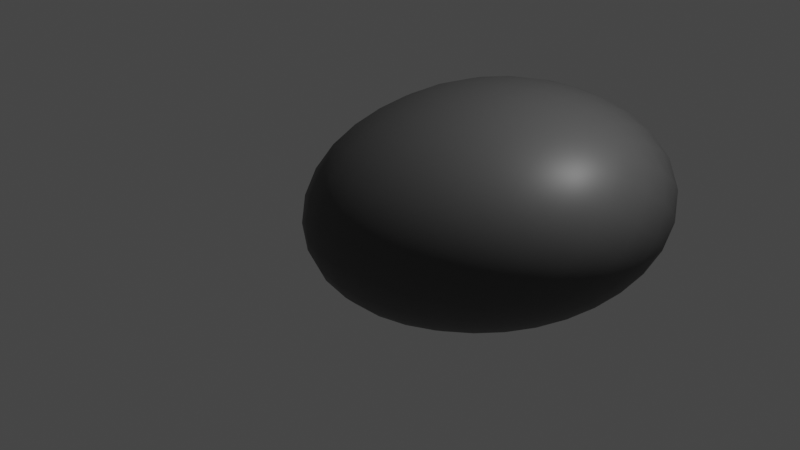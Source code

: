 # Source: rock3.blend  (saved by Blender 2.90.8; exported with 4.5.12 LTS)
import bpy
from mathutils import Matrix  # noqa: F401  (used for matrix-valued properties, if any)

bpy.ops.wm.read_factory_settings(use_empty=True)
scene = bpy.context.scene
scene.name = 'Scene'

# ---- collections
col_collection = bpy.data.collections.new('Collection'); scene.collection.children.link(col_collection)

# ---- materials (node trees are filled in below, after node groups)
mat_material_003 = bpy.data.materials.new('Material.003')
mat_material_003.use_transparent_shadow = False
mat_material_003.diffuse_color = (0.2883, 0.2883, 0.2883, 1.0)

# ---- material node trees
mat_material_003.use_nodes = True; mat_material_003.node_tree.nodes.clear()
_N = mat_material_003.node_tree.nodes; _L = mat_material_003.node_tree.links
n0 = _N.new('ShaderNodeBsdfPrincipled'); n0.name = 'Principled BSDF'; n0.location = (10, 300)
n0.distribution = 'GGX'
n0.subsurface_method = 'BURLEY'
n0.inputs[0].default_value = (0.07324, 0.07324, 0.07324, 1.0)
n0.inputs[3].default_value = 1.45
n0.inputs[27].default_value = (0.0, 0.0, 0.0, 1.0)
n0.inputs[28].default_value = 1.0
n1 = _N.new('ShaderNodeOutputMaterial'); n1.name = 'Material Output'; n1.location = (300, 300)
_L.new(n0.outputs[0], n1.inputs[0])
n1.is_active_output = True

# ---- world
world_world = bpy.data.worlds.new('World'); scene.world = world_world
world_world.use_nodes = True; world_world.node_tree.nodes.clear()
_N = world_world.node_tree.nodes; _L = world_world.node_tree.links
n0 = _N.new('ShaderNodeOutputWorld'); n0.name = 'World Output'; n0.location = (300, 300)
n1 = _N.new('ShaderNodeBackground'); n1.name = 'Background'; n1.location = (10, 300)
n1.inputs[0].default_value = (0.05088, 0.05088, 0.05088, 1.0)
_L.new(n1.outputs[0], n0.inputs[0])
n0.is_active_output = True
world_world.color = (0.05088, 0.05088, 0.05088)
world_world.use_sun_shadow = False
world_world.sun_shadow_jitter_overblur = 0.0

# ---- cameras
cam_camera = bpy.data.cameras.new('Camera')
cam_camera.clip_end = 100.0
cam_camera.ortho_scale = 7.314

# ---- lights
light_light = bpy.data.lights.new('Light', 'POINT')
light_light.transmission_factor = 0.0
light_light.energy = 1000.0
light_light.shadow_soft_size = 0.1
light_light.shadow_maximum_resolution = 0.006
light_light.use_absolute_resolution = True

# ---- meshes
me_cube_001 = bpy.data.meshes.new('Cube.001')
me_cube_001.from_pydata([(-1.0, -2.086, 0.1747), (-1.0, 0.2865, 0.9213), (-1.0, 0.7564, -1.699), (-0.2717, 2.823, 1.117), (2.569, -0.3234, -0.1684), (3.559, 0.3843, 1.906), (1.0, 0.9166, -0.7592), (1.0, 3.289, -0.5835)], [], [(0, 1, 3, 2), (2, 3, 7, 6), (6, 7, 5, 4), (4, 5, 1, 0), (2, 6, 4, 0), (7, 3, 1, 5)])
me_cube_001.polygons.foreach_set('use_smooth', [True] * 6)
_uv = me_cube_001.uv_layers.new(name='UVMap')
_uv.uv.foreach_set('vector', [0.375, 0.0, 0.625, 0.0, 0.625, 0.25, 0.375, 0.25, 0.375, 0.25, 0.625, 0.25, 0.625, 0.5, 0.375, 0.5, 0.375, 0.5, 0.625, 0.5, 0.625, 0.75, 0.375, 0.75, 0.375, 0.75, 0.625, 0.75, 0.625, 1.0, 0.375, 1.0, 0.125, 0.5, 0.375, 0.5, 0.375, 0.75, 0.125, 0.75, 0.625, 0.5, 0.875, 0.5, 0.875, 0.75, 0.625, 0.75])
me_cube_001.materials.append(mat_material_003)
me_cube_001.use_remesh_fix_poles = True
me_cube_001.use_remesh_preserve_attributes = False
me_cube_001.use_mirror_vertex_groups = False
me_cube_001.update()

# ---- objects
ob_light = bpy.data.objects.new('Light', light_light)
ob_camera = bpy.data.objects.new('Camera', cam_camera)
ob_cube = bpy.data.objects.new('Cube', me_cube_001)

# ---- transforms, parenting, visibility, modifiers, constraints
ob_light.location = (4.076, 1.005, 5.904)
ob_light.rotation_euler = (0.6503, 0.05522, 1.866)
ob_light.lock_rotations_4d = False
ob_light.empty_display_type = 'ARROWS'
ob_light.color = (0.0, 0.0, 0.0, 0.0)
ob_light.lineart.crease_threshold = 0.0
ob_camera.location = (7.359, -6.926, 4.958)
ob_camera.rotation_euler = (1.109, 0.0, 0.8149)
ob_camera.lock_rotations_4d = False
ob_camera.empty_display_type = 'ARROWS'
ob_camera.color = (0.0, 0.0, 0.0, 0.0)
ob_camera.display_type = 'WIRE'
ob_camera.lineart.crease_threshold = 0.0
ob_cube.location = (0.0, 0.0, 0.0)
ob_cube.lineart.crease_threshold = 0.0
_m = ob_cube.modifiers.new('Subdivision', 'SUBSURF')
_m.uv_smooth = 'PRESERVE_CORNERS'
_m.levels = 4
_m.render_levels = 3
_m = ob_cube.modifiers.new('Displace', 'DISPLACE')

# ---- collection membership
col_collection.objects.link(ob_light)
col_collection.objects.link(ob_camera)
col_collection.objects.link(ob_cube)

# ---- scene / render settings (as saved in the file)
scene.camera = ob_camera
scene.frame_start = 1; scene.frame_end = 250; scene.frame_set(1)
scene.render.engine = 'BLENDER_EEVEE_NEXT'
scene.cycles.use_denoising = False
scene.cycles.samples = 128
scene.cycles.sampling_pattern = 'TABULATED_SOBOL'
scene.cycles.use_adaptive_sampling = False
scene.cycles.use_light_tree = False
scene.view_settings.view_transform = 'Filmic'
bpy.context.view_layer.update()
